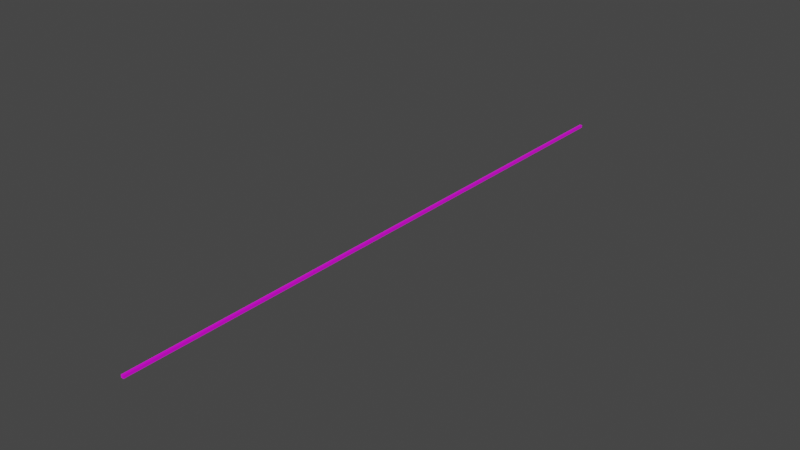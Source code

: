 # Source: firing_line.blend  (saved by Blender 3.3.6; exported with 4.5.12 LTS)
import bpy
from mathutils import Matrix  # noqa: F401  (used for matrix-valued properties, if any)

bpy.ops.wm.read_factory_settings(use_empty=True)
scene = bpy.context.scene
scene.name = 'Scene'

# ---- collections
col_collection = bpy.data.collections.new('Collection'); scene.collection.children.link(col_collection)

# ---- images (referenced by path relative to the original .blend; pixels are not part of the script)
import os
ASSET_DIR = os.environ.get("B2B_ASSET_DIR", "")  # directory of the original .blend (textures are referenced by path, not embedded)
HERE = os.path.dirname(os.path.abspath(__file__))  # packed textures are extracted next to this script under _unpacked/

def load_image(name, relpath, width, height, colorspace="sRGB"):
    """Load a texture the original file referenced (path relative to the .blend, or extracted next to this script)."""
    p = next((c for c in (os.path.join(HERE, relpath), os.path.join(ASSET_DIR, relpath)) if relpath and os.path.exists(c)), "")
    if p:
        img = bpy.data.images.load(p, check_existing=True)
        img.name = name
    else:  # same state as the original file: an image datablock whose file is absent (Cycles renders it pink)
        img = bpy.data.images.new(name, width, height)
        img.source = "FILE"
        img.filepath = "//" + (relpath or name)
    img.colorspace_settings.name = colorspace
    return img
img_firing_line = load_image('firing line', 'firing line.png', 1024, 1024, 'sRGB')

# ---- materials (node trees are filled in below, after node groups)
mat_x = bpy.data.materials.new('マテリアル')
mat_x.use_transparent_shadow = False

# ---- material node trees
mat_x.use_nodes = True; mat_x.node_tree.nodes.clear()
_N = mat_x.node_tree.nodes; _L = mat_x.node_tree.links
n0 = _N.new('ShaderNodeBsdfPrincipled'); n0.name = 'Principled BSDF'; n0.location = (10, 300)
n0.distribution = 'GGX'
n0.subsurface_method = 'RANDOM_WALK_SKIN'
n0.inputs[3].default_value = 1.45
n0.inputs[27].default_value = (0.0, 0.0, 0.0, 1.0)
n0.inputs[28].default_value = 1.0
n1 = _N.new('ShaderNodeOutputMaterial'); n1.name = 'Material Output'; n1.location = (300, 300)
n2 = _N.new('ShaderNodeTexImage'); n2.name = '画像テクスチャ'; n2.location = (-280, 280)
n2.image = img_firing_line
_L.new(n0.outputs[0], n1.inputs[0])
_L.new(n2.outputs[0], n0.inputs[0])
n1.is_active_output = True

# ---- world
world_world = bpy.data.worlds.new('World'); scene.world = world_world
world_world.use_nodes = True; world_world.node_tree.nodes.clear()
_N = world_world.node_tree.nodes; _L = world_world.node_tree.links
n0 = _N.new('ShaderNodeOutputWorld'); n0.name = 'World Output'; n0.location = (300, 300)
n1 = _N.new('ShaderNodeBackground'); n1.name = 'Background'; n1.location = (10, 300)
n1.inputs[0].default_value = (0.05088, 0.05088, 0.05088, 1.0)
_L.new(n1.outputs[0], n0.inputs[0])
n0.is_active_output = True
world_world.color = (0.05088, 0.05088, 0.05088)
world_world.use_sun_shadow = False
world_world.sun_shadow_jitter_overblur = 0.0

# ---- meshes
me_x = bpy.data.meshes.new('立方体')
me_x.from_pydata([(-1.0, 29.25, -1.0), (-1.0, 29.25, 1.0), (-1.0, 43.37, -1.0), (-1.0, 43.37, 1.0), (1.0, 29.25, -1.0), (1.0, 29.25, 1.0), (1.0, 43.37, -1.0), (1.0, 43.37, 1.0), (-1.0, 86.26, 1.0), (-1.0, 86.26, -1.0), (1.0, 86.26, -1.0), (1.0, 86.26, 1.0), (-0.9999, 495.6, 1.0), (-0.9999, 495.6, -1.0), (1.0, 495.6, -1.0), (1.0, 495.6, 1.0)], [], [(0, 1, 3, 2), (7, 6, 10, 11), (6, 7, 5, 4), (4, 5, 1, 0), (2, 6, 4, 0), (7, 3, 1, 5), (11, 10, 14, 15), (6, 2, 9, 10), (3, 7, 11, 8), (2, 3, 8, 9), (13, 12, 15, 14), (10, 9, 13, 14), (8, 11, 15, 12), (9, 8, 12, 13)])
_uv = me_x.uv_layers.new(name='UVマップ')
_uv.uv.foreach_set('vector', [0.06482, 0.0, 0.08643, 0.0, 0.08643, 0.02161, 0.06482, 0.02161, 0.06482, 0.9784, 0.04322, 0.9784, 0.04322, 0.4062, 0.06482, 0.4062, 0.04322, 0.9784, 0.06482, 0.9784, 0.06482, 1.0, 0.04322, 1.0, 0.108, 0.02161, 0.108, 0.04322, 0.08643, 0.04322, 0.08643, 0.02161, 0.02161, 0.9784, 0.04322, 0.9784, 0.04322, 1.0, 0.02161, 1.0, 0.0, 0.9784, 0.02161, 0.9784, 0.02161, 1.0, 0.0, 1.0, 0.06482, 0.4062, 0.04322, 0.4062, 0.04322, 0.0, 0.06482, 0.0, 0.04322, 0.9784, 0.02161, 0.9784, 0.02161, 0.4062, 0.04322, 0.4062, 0.02161, 0.9784, 0.0, 0.9784, 0.0, 0.4062, 0.02161, 0.4062, 0.06482, 0.02161, 0.08643, 0.02161, 0.08643, 0.5938, 0.06482, 0.5938, 0.108, 0.0, 0.108, 0.02161, 0.08643, 0.02161, 0.08643, 0.0, 0.04322, 0.4062, 0.02161, 0.4062, 0.02161, 0.0, 0.04322, 0.0, 0.02161, 0.4062, 0.0, 0.4062, 1.192e-07, 0.0, 0.02161, 0.0, 0.06482, 0.5938, 0.08643, 0.5938, 0.08643, 1.0, 0.06482, 1.0])
me_x.materials.append(mat_x)
me_x.update()

# ---- objects
ob_x = bpy.data.objects.new('立方体', me_x)

# ---- transforms, parenting, visibility, modifiers, constraints
ob_x.location = (0.0, 0.0, 0.0)
ob_x.rotation_euler = (0.0, -0.0, -3.142)
ob_x.scale = (0.146, 0.146, 0.146)
_m = ob_x.modifiers.new('三角面化', 'TRIANGULATE')

# ---- collection membership
col_collection.objects.link(ob_x)

# ---- scene / render settings (as saved in the file)
scene.frame_start = 1; scene.frame_end = 250; scene.frame_set(1)
scene.render.engine = 'BLENDER_EEVEE_NEXT'
scene.cycles.sampling_pattern = 'TABULATED_SOBOL'
scene.cycles.use_light_tree = False
scene.view_settings.view_transform = 'Filmic'
bpy.context.view_layer.update()

# ---- added for rendering (the .blend has no active camera and no usable light): camera, sun
cam_auto = bpy.data.cameras.new('AutoCamera')
cam_auto.lens = 50.0
cam_auto.sensor_width = 36.0
cam_auto.clip_end = 1105.46
ob_auto_camera = bpy.data.objects.new('AutoCamera', cam_auto)
scene.collection.objects.link(ob_auto_camera)
ob_auto_camera.location = (62.9894, -113.896, 50.3915)
ob_auto_camera.rotation_euler = (1.09748, -7.21219e-08, 0.694738)
scene.camera = ob_auto_camera
light_auto_sun = bpy.data.lights.new('AutoSun', 'SUN')
light_auto_sun.energy = 3.0
light_auto_sun.angle = 0.0523599
ob_auto_sun = bpy.data.objects.new('AutoSun', light_auto_sun)
scene.collection.objects.link(ob_auto_sun)
ob_auto_sun.rotation_euler = (0.872665, 0.174533, 0.523599)
bpy.context.view_layer.update()
